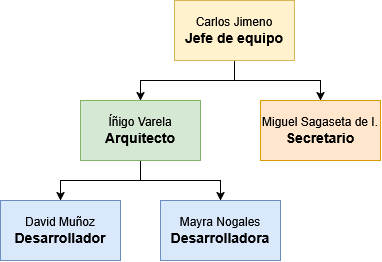

The diagram above was exported from draw.io. Its source (the exported page's mxGraphModel, read from the mxfile embedded in the PNG):
<mxGraphModel dx="1382" dy="728" grid="1" gridSize="10" guides="1" tooltips="1" connect="1" arrows="1" fold="1" page="1" pageScale="1" pageWidth="827" pageHeight="1169" math="0" shadow="0">
  <root>
    <mxCell id="0" />
    <mxCell id="1" parent="0" />
    <mxCell id="KSu8CEsJlLxqcP6mjhTg-6" style="edgeStyle=orthogonalEdgeStyle;rounded=0;orthogonalLoop=1;jettySize=auto;html=1;exitX=0.5;exitY=1;exitDx=0;exitDy=0;entryX=0.5;entryY=0;entryDx=0;entryDy=0;" edge="1" parent="1" source="KSu8CEsJlLxqcP6mjhTg-1" target="KSu8CEsJlLxqcP6mjhTg-2">
      <mxGeometry relative="1" as="geometry" />
    </mxCell>
    <mxCell id="KSu8CEsJlLxqcP6mjhTg-7" style="edgeStyle=orthogonalEdgeStyle;rounded=0;orthogonalLoop=1;jettySize=auto;html=1;exitX=0.5;exitY=1;exitDx=0;exitDy=0;entryX=0.5;entryY=0;entryDx=0;entryDy=0;" edge="1" parent="1" source="KSu8CEsJlLxqcP6mjhTg-1" target="KSu8CEsJlLxqcP6mjhTg-3">
      <mxGeometry relative="1" as="geometry" />
    </mxCell>
    <mxCell id="KSu8CEsJlLxqcP6mjhTg-1" value="&lt;div&gt;Carlos Jimeno&lt;/div&gt;&lt;div&gt;&lt;font style=&quot;font-size: 14px;&quot;&gt;&lt;b&gt;Jefe de equipo&lt;/b&gt;&lt;/font&gt;&lt;/div&gt;" style="rounded=0;whiteSpace=wrap;html=1;fillColor=#fff2cc;strokeColor=#d6b656;" vertex="1" parent="1">
      <mxGeometry x="354" y="400" width="120" height="60" as="geometry" />
    </mxCell>
    <mxCell id="KSu8CEsJlLxqcP6mjhTg-8" style="edgeStyle=orthogonalEdgeStyle;rounded=0;orthogonalLoop=1;jettySize=auto;html=1;exitX=0.5;exitY=1;exitDx=0;exitDy=0;entryX=0.5;entryY=0;entryDx=0;entryDy=0;" edge="1" parent="1" source="KSu8CEsJlLxqcP6mjhTg-2" target="KSu8CEsJlLxqcP6mjhTg-4">
      <mxGeometry relative="1" as="geometry" />
    </mxCell>
    <mxCell id="KSu8CEsJlLxqcP6mjhTg-9" style="edgeStyle=orthogonalEdgeStyle;rounded=0;orthogonalLoop=1;jettySize=auto;html=1;exitX=0.5;exitY=1;exitDx=0;exitDy=0;entryX=0.5;entryY=0;entryDx=0;entryDy=0;" edge="1" parent="1" source="KSu8CEsJlLxqcP6mjhTg-2" target="KSu8CEsJlLxqcP6mjhTg-5">
      <mxGeometry relative="1" as="geometry" />
    </mxCell>
    <mxCell id="KSu8CEsJlLxqcP6mjhTg-2" value="&lt;div&gt;Íñigo Varela&lt;/div&gt;&lt;div&gt;&lt;font style=&quot;font-size: 14px;&quot;&gt;&lt;b&gt;Arquitecto&lt;/b&gt;&lt;/font&gt;&lt;/div&gt;" style="rounded=0;whiteSpace=wrap;html=1;fillColor=#d5e8d4;strokeColor=#82b366;" vertex="1" parent="1">
      <mxGeometry x="260" y="500" width="120" height="60" as="geometry" />
    </mxCell>
    <mxCell id="KSu8CEsJlLxqcP6mjhTg-3" value="&lt;div&gt;Miguel Sagaseta de I.&lt;/div&gt;&lt;div&gt;&lt;font style=&quot;font-size: 14px;&quot;&gt;&lt;b&gt;Secretario&lt;/b&gt;&lt;/font&gt;&lt;/div&gt;" style="rounded=0;whiteSpace=wrap;html=1;fillColor=#ffe6cc;strokeColor=#d79b00;" vertex="1" parent="1">
      <mxGeometry x="440" y="500" width="120" height="60" as="geometry" />
    </mxCell>
    <mxCell id="KSu8CEsJlLxqcP6mjhTg-4" value="&lt;div&gt;David Muñoz&lt;/div&gt;&lt;div&gt;&lt;font style=&quot;font-size: 14px;&quot;&gt;&lt;b&gt;Desarrollador&lt;/b&gt;&lt;/font&gt;&lt;/div&gt;" style="rounded=0;whiteSpace=wrap;html=1;fillColor=#dae8fc;strokeColor=#6c8ebf;" vertex="1" parent="1">
      <mxGeometry x="180" y="600" width="120" height="60" as="geometry" />
    </mxCell>
    <mxCell id="KSu8CEsJlLxqcP6mjhTg-5" value="&lt;div&gt;Mayra Nogales&lt;/div&gt;&lt;div&gt;&lt;font style=&quot;font-size: 14px;&quot;&gt;&lt;b&gt;Desarrolladora&lt;/b&gt;&lt;/font&gt;&lt;/div&gt;" style="rounded=0;whiteSpace=wrap;html=1;fillColor=#dae8fc;strokeColor=#6c8ebf;" vertex="1" parent="1">
      <mxGeometry x="340" y="600" width="120" height="60" as="geometry" />
    </mxCell>
  </root>
</mxGraphModel>